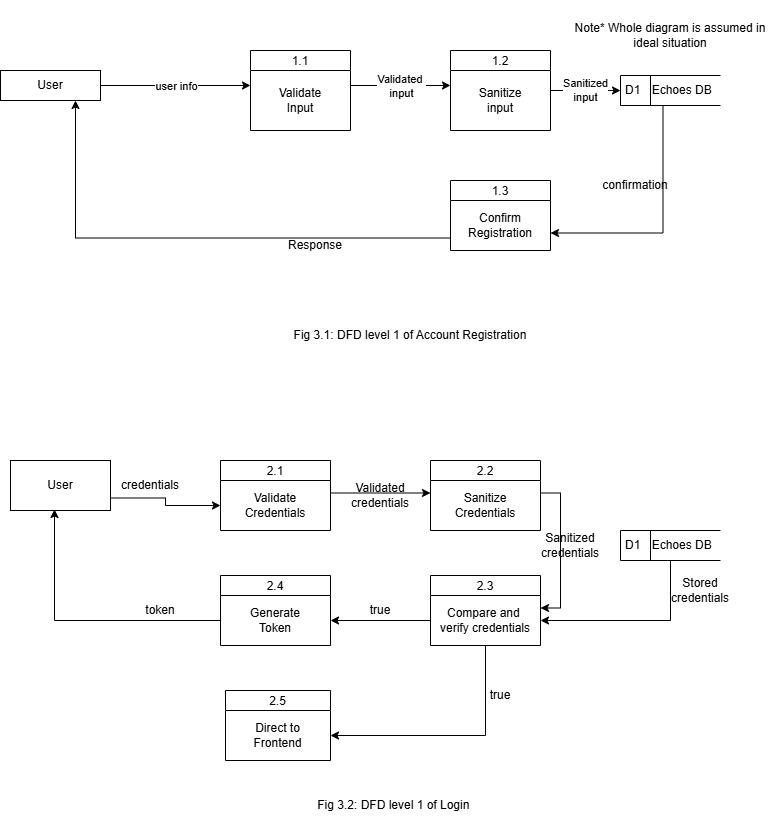

The diagram above was exported from draw.io. Its source (the exported page's mxGraphModel, read from the mxfile embedded in the PNG):
<mxGraphModel dx="866" dy="465" grid="1" gridSize="10" guides="1" tooltips="0" connect="1" arrows="1" fold="1" page="1" pageScale="1" pageWidth="827" pageHeight="1169" background="#ffffff" math="0" shadow="0">
  <root>
    <mxCell id="0" />
    <mxCell id="1" parent="0" />
    <mxCell id="3pmlzu_87Jf97kWzio2f-1" value="1.1" style="swimlane;fontStyle=0;childLayout=stackLayout;horizontal=1;startSize=20;fillColor=#ffffff;horizontalStack=0;resizeParent=1;resizeParentMax=0;resizeLast=0;collapsible=0;marginBottom=0;swimlaneFillColor=#ffffff;" parent="1" vertex="1">
      <mxGeometry x="280" y="60" width="100" height="80" as="geometry" />
    </mxCell>
    <mxCell id="3pmlzu_87Jf97kWzio2f-2" value="Validate&lt;div&gt;Input&lt;/div&gt;" style="text;html=1;align=center;verticalAlign=middle;whiteSpace=wrap;rounded=0;" parent="3pmlzu_87Jf97kWzio2f-1" vertex="1">
      <mxGeometry y="20" width="100" height="60" as="geometry" />
    </mxCell>
    <mxCell id="3pmlzu_87Jf97kWzio2f-3" value="1.2" style="swimlane;fontStyle=0;childLayout=stackLayout;horizontal=1;startSize=20;fillColor=#ffffff;horizontalStack=0;resizeParent=1;resizeParentMax=0;resizeLast=0;collapsible=0;marginBottom=0;swimlaneFillColor=#ffffff;" parent="1" vertex="1">
      <mxGeometry x="480" y="60" width="100" height="80" as="geometry" />
    </mxCell>
    <mxCell id="3pmlzu_87Jf97kWzio2f-4" value="Sanitize&lt;br&gt;&lt;div&gt;input&lt;/div&gt;" style="text;html=1;align=center;verticalAlign=middle;whiteSpace=wrap;rounded=0;" parent="3pmlzu_87Jf97kWzio2f-3" vertex="1">
      <mxGeometry y="20" width="100" height="60" as="geometry" />
    </mxCell>
    <mxCell id="3pmlzu_87Jf97kWzio2f-5" value="1.3" style="swimlane;fontStyle=0;childLayout=stackLayout;horizontal=1;startSize=20;fillColor=#ffffff;horizontalStack=0;resizeParent=1;resizeParentMax=0;resizeLast=0;collapsible=0;marginBottom=0;swimlaneFillColor=#ffffff;" parent="1" vertex="1">
      <mxGeometry x="480" y="190" width="100" height="70" as="geometry" />
    </mxCell>
    <mxCell id="3pmlzu_87Jf97kWzio2f-6" value="Confirm&lt;div&gt;Registration&lt;/div&gt;" style="text;html=1;align=center;verticalAlign=middle;whiteSpace=wrap;rounded=0;" parent="3pmlzu_87Jf97kWzio2f-5" vertex="1">
      <mxGeometry y="20" width="100" height="50" as="geometry" />
    </mxCell>
    <mxCell id="3pmlzu_87Jf97kWzio2f-7" value="D1&lt;span style=&quot;white-space: pre;&quot;&gt;&#09;&lt;/span&gt;Echoes DB" style="html=1;dashed=0;whiteSpace=wrap;shape=mxgraph.dfd.dataStoreID;align=left;spacingLeft=3;points=[[0,0],[0.5,0],[1,0],[0,0.5],[1,0.5],[0,1],[0.5,1],[1,1]];" parent="1" vertex="1">
      <mxGeometry x="650" y="85" width="100" height="30" as="geometry" />
    </mxCell>
    <mxCell id="3pmlzu_87Jf97kWzio2f-17" style="edgeStyle=orthogonalEdgeStyle;rounded=0;orthogonalLoop=1;jettySize=auto;html=1;exitX=0.25;exitY=1;exitDx=0;exitDy=0;entryX=1;entryY=0.75;entryDx=0;entryDy=0;" parent="1" target="3pmlzu_87Jf97kWzio2f-5" edge="1">
      <mxGeometry relative="1" as="geometry">
        <mxPoint x="692.5" y="115" as="sourcePoint" />
        <Array as="points">
          <mxPoint x="693" y="243" />
        </Array>
      </mxGeometry>
    </mxCell>
    <mxCell id="3pmlzu_87Jf97kWzio2f-9" value="" style="endArrow=classic;html=1;rounded=0;entryX=0;entryY=0.25;entryDx=0;entryDy=0;exitX=1;exitY=0.5;exitDx=0;exitDy=0;" parent="1" source="3pmlzu_87Jf97kWzio2f-11" target="3pmlzu_87Jf97kWzio2f-2" edge="1">
      <mxGeometry relative="1" as="geometry">
        <mxPoint x="270" y="224.5" as="sourcePoint" />
        <mxPoint x="370" y="224.5" as="targetPoint" />
      </mxGeometry>
    </mxCell>
    <mxCell id="3pmlzu_87Jf97kWzio2f-10" value="user info" style="edgeLabel;resizable=0;html=1;;align=center;verticalAlign=middle;" parent="3pmlzu_87Jf97kWzio2f-9" connectable="0" vertex="1">
      <mxGeometry relative="1" as="geometry" />
    </mxCell>
    <mxCell id="3pmlzu_87Jf97kWzio2f-11" value="User" style="rounded=0;whiteSpace=wrap;html=1;" parent="1" vertex="1">
      <mxGeometry x="30" y="80" width="100" height="30" as="geometry" />
    </mxCell>
    <mxCell id="3pmlzu_87Jf97kWzio2f-12" value="" style="endArrow=classic;html=1;rounded=0;exitX=1;exitY=0.25;exitDx=0;exitDy=0;entryX=0;entryY=0.25;entryDx=0;entryDy=0;" parent="1" source="3pmlzu_87Jf97kWzio2f-2" target="3pmlzu_87Jf97kWzio2f-4" edge="1">
      <mxGeometry relative="1" as="geometry">
        <mxPoint x="364" y="114" as="sourcePoint" />
        <mxPoint x="464" y="114" as="targetPoint" />
      </mxGeometry>
    </mxCell>
    <mxCell id="3pmlzu_87Jf97kWzio2f-13" value="Validated&amp;nbsp;&lt;div&gt;input&lt;/div&gt;" style="edgeLabel;resizable=0;html=1;;align=center;verticalAlign=middle;" parent="3pmlzu_87Jf97kWzio2f-12" connectable="0" vertex="1">
      <mxGeometry relative="1" as="geometry" />
    </mxCell>
    <mxCell id="3pmlzu_87Jf97kWzio2f-15" value="" style="endArrow=classic;html=1;rounded=0;exitX=1;exitY=0.333;exitDx=0;exitDy=0;entryX=0;entryY=0.5;entryDx=0;entryDy=0;exitPerimeter=0;" parent="1" source="3pmlzu_87Jf97kWzio2f-4" target="3pmlzu_87Jf97kWzio2f-7" edge="1">
      <mxGeometry relative="1" as="geometry">
        <mxPoint x="570" y="160" as="sourcePoint" />
        <mxPoint x="670" y="160" as="targetPoint" />
      </mxGeometry>
    </mxCell>
    <mxCell id="3pmlzu_87Jf97kWzio2f-16" value="Sanitized&lt;div&gt;input&lt;/div&gt;" style="edgeLabel;resizable=0;html=1;;align=center;verticalAlign=middle;" parent="3pmlzu_87Jf97kWzio2f-15" connectable="0" vertex="1">
      <mxGeometry relative="1" as="geometry" />
    </mxCell>
    <mxCell id="3pmlzu_87Jf97kWzio2f-18" style="edgeStyle=orthogonalEdgeStyle;rounded=0;orthogonalLoop=1;jettySize=auto;html=1;exitX=0;exitY=0.75;exitDx=0;exitDy=0;entryX=0.75;entryY=1;entryDx=0;entryDy=0;" parent="1" source="3pmlzu_87Jf97kWzio2f-6" target="3pmlzu_87Jf97kWzio2f-11" edge="1">
      <mxGeometry relative="1" as="geometry" />
    </mxCell>
    <mxCell id="3pmlzu_87Jf97kWzio2f-19" value="confirmation" style="text;html=1;align=center;verticalAlign=middle;whiteSpace=wrap;rounded=0;" parent="1" vertex="1">
      <mxGeometry x="630" y="180" width="70" height="30" as="geometry" />
    </mxCell>
    <mxCell id="3pmlzu_87Jf97kWzio2f-20" value="Response" style="text;html=1;align=center;verticalAlign=middle;whiteSpace=wrap;rounded=0;" parent="1" vertex="1">
      <mxGeometry x="310" y="240" width="70" height="30" as="geometry" />
    </mxCell>
    <mxCell id="3pmlzu_87Jf97kWzio2f-21" value="Fig 3.1: DFD level 1 of Account Registration" style="text;html=1;align=center;verticalAlign=middle;whiteSpace=wrap;rounded=0;" parent="1" vertex="1">
      <mxGeometry x="140" y="330" width="600" height="30" as="geometry" />
    </mxCell>
    <mxCell id="3pmlzu_87Jf97kWzio2f-22" value="2.1" style="swimlane;fontStyle=0;childLayout=stackLayout;horizontal=1;startSize=20;fillColor=#ffffff;horizontalStack=0;resizeParent=1;resizeParentMax=0;resizeLast=0;collapsible=0;marginBottom=0;swimlaneFillColor=#ffffff;" parent="1" vertex="1">
      <mxGeometry x="250" y="470" width="110" height="70" as="geometry" />
    </mxCell>
    <mxCell id="3pmlzu_87Jf97kWzio2f-24" value="Validate&lt;div&gt;Credentials&lt;/div&gt;" style="text;html=1;align=center;verticalAlign=middle;whiteSpace=wrap;rounded=0;" parent="3pmlzu_87Jf97kWzio2f-22" vertex="1">
      <mxGeometry y="20" width="110" height="50" as="geometry" />
    </mxCell>
    <mxCell id="3pmlzu_87Jf97kWzio2f-33" style="edgeStyle=orthogonalEdgeStyle;rounded=0;orthogonalLoop=1;jettySize=auto;html=1;exitX=1;exitY=0.75;exitDx=0;exitDy=0;entryX=0;entryY=0.5;entryDx=0;entryDy=0;" parent="1" source="3pmlzu_87Jf97kWzio2f-23" target="3pmlzu_87Jf97kWzio2f-24" edge="1">
      <mxGeometry relative="1" as="geometry" />
    </mxCell>
    <mxCell id="3pmlzu_87Jf97kWzio2f-23" value="User" style="html=1;dashed=0;whiteSpace=wrap;" parent="1" vertex="1">
      <mxGeometry x="40" y="470" width="100" height="50" as="geometry" />
    </mxCell>
    <mxCell id="3pmlzu_87Jf97kWzio2f-25" value="2.2" style="swimlane;fontStyle=0;childLayout=stackLayout;horizontal=1;startSize=20;fillColor=#ffffff;horizontalStack=0;resizeParent=1;resizeParentMax=0;resizeLast=0;collapsible=0;marginBottom=0;swimlaneFillColor=#ffffff;" parent="1" vertex="1">
      <mxGeometry x="460" y="470" width="110" height="70" as="geometry" />
    </mxCell>
    <mxCell id="3pmlzu_87Jf97kWzio2f-26" value="Sanitize&lt;div&gt;Credentials&lt;/div&gt;" style="text;html=1;align=center;verticalAlign=middle;whiteSpace=wrap;rounded=0;" parent="3pmlzu_87Jf97kWzio2f-25" vertex="1">
      <mxGeometry y="20" width="110" height="50" as="geometry" />
    </mxCell>
    <mxCell id="3pmlzu_87Jf97kWzio2f-28" value="2.3" style="swimlane;fontStyle=0;childLayout=stackLayout;horizontal=1;startSize=20;fillColor=#ffffff;horizontalStack=0;resizeParent=1;resizeParentMax=0;resizeLast=0;collapsible=0;marginBottom=0;swimlaneFillColor=#ffffff;" parent="1" vertex="1">
      <mxGeometry x="460" y="585" width="110" height="70" as="geometry" />
    </mxCell>
    <mxCell id="3pmlzu_87Jf97kWzio2f-29" value="Compare and&amp;nbsp;&lt;div&gt;verify credentials&lt;/div&gt;" style="text;html=1;align=center;verticalAlign=middle;whiteSpace=wrap;rounded=0;" parent="3pmlzu_87Jf97kWzio2f-28" vertex="1">
      <mxGeometry y="20" width="110" height="50" as="geometry" />
    </mxCell>
    <mxCell id="3pmlzu_87Jf97kWzio2f-30" value="2.4" style="swimlane;fontStyle=0;childLayout=stackLayout;horizontal=1;startSize=20;fillColor=#ffffff;horizontalStack=0;resizeParent=1;resizeParentMax=0;resizeLast=0;collapsible=0;marginBottom=0;swimlaneFillColor=#ffffff;" parent="1" vertex="1">
      <mxGeometry x="250" y="585" width="110" height="70" as="geometry" />
    </mxCell>
    <mxCell id="3pmlzu_87Jf97kWzio2f-31" value="Generate&lt;div&gt;Token&lt;/div&gt;" style="text;html=1;align=center;verticalAlign=middle;whiteSpace=wrap;rounded=0;" parent="3pmlzu_87Jf97kWzio2f-30" vertex="1">
      <mxGeometry y="20" width="110" height="50" as="geometry" />
    </mxCell>
    <mxCell id="3pmlzu_87Jf97kWzio2f-36" style="edgeStyle=orthogonalEdgeStyle;rounded=0;orthogonalLoop=1;jettySize=auto;html=1;exitX=0.5;exitY=1;exitDx=0;exitDy=0;entryX=1;entryY=0.5;entryDx=0;entryDy=0;" parent="1" source="3pmlzu_87Jf97kWzio2f-32" target="3pmlzu_87Jf97kWzio2f-29" edge="1">
      <mxGeometry relative="1" as="geometry" />
    </mxCell>
    <mxCell id="3pmlzu_87Jf97kWzio2f-32" value="D1&lt;span style=&quot;white-space: pre;&quot;&gt;&#09;&lt;/span&gt;Echoes DB" style="html=1;dashed=0;whiteSpace=wrap;shape=mxgraph.dfd.dataStoreID;align=left;spacingLeft=3;points=[[0,0],[0.5,0],[1,0],[0,0.5],[1,0.5],[0,1],[0.5,1],[1,1]];" parent="1" vertex="1">
      <mxGeometry x="650" y="540" width="100" height="30" as="geometry" />
    </mxCell>
    <mxCell id="3pmlzu_87Jf97kWzio2f-34" style="edgeStyle=orthogonalEdgeStyle;rounded=0;orthogonalLoop=1;jettySize=auto;html=1;exitX=1;exitY=0.25;exitDx=0;exitDy=0;entryX=0;entryY=0.25;entryDx=0;entryDy=0;" parent="1" source="3pmlzu_87Jf97kWzio2f-24" target="3pmlzu_87Jf97kWzio2f-26" edge="1">
      <mxGeometry relative="1" as="geometry" />
    </mxCell>
    <mxCell id="3pmlzu_87Jf97kWzio2f-35" style="edgeStyle=orthogonalEdgeStyle;rounded=0;orthogonalLoop=1;jettySize=auto;html=1;exitX=1;exitY=0.25;exitDx=0;exitDy=0;entryX=1;entryY=0.25;entryDx=0;entryDy=0;" parent="1" source="3pmlzu_87Jf97kWzio2f-26" target="3pmlzu_87Jf97kWzio2f-29" edge="1">
      <mxGeometry relative="1" as="geometry" />
    </mxCell>
    <mxCell id="3pmlzu_87Jf97kWzio2f-37" style="edgeStyle=orthogonalEdgeStyle;rounded=0;orthogonalLoop=1;jettySize=auto;html=1;exitX=0;exitY=0.5;exitDx=0;exitDy=0;entryX=1;entryY=0.5;entryDx=0;entryDy=0;" parent="1" source="3pmlzu_87Jf97kWzio2f-29" target="3pmlzu_87Jf97kWzio2f-31" edge="1">
      <mxGeometry relative="1" as="geometry" />
    </mxCell>
    <mxCell id="3pmlzu_87Jf97kWzio2f-38" style="edgeStyle=orthogonalEdgeStyle;rounded=0;orthogonalLoop=1;jettySize=auto;html=1;exitX=0;exitY=0.5;exitDx=0;exitDy=0;entryX=0.44;entryY=0.98;entryDx=0;entryDy=0;entryPerimeter=0;" parent="1" source="3pmlzu_87Jf97kWzio2f-31" target="3pmlzu_87Jf97kWzio2f-23" edge="1">
      <mxGeometry relative="1" as="geometry" />
    </mxCell>
    <mxCell id="3pmlzu_87Jf97kWzio2f-39" value="2.5" style="swimlane;fontStyle=0;childLayout=stackLayout;horizontal=1;startSize=20;fillColor=#ffffff;horizontalStack=0;resizeParent=1;resizeParentMax=0;resizeLast=0;collapsible=0;marginBottom=0;swimlaneFillColor=#ffffff;" parent="1" vertex="1">
      <mxGeometry x="255" y="700" width="105" height="70" as="geometry" />
    </mxCell>
    <mxCell id="3pmlzu_87Jf97kWzio2f-40" value="Direct to&lt;div&gt;Frontend&lt;/div&gt;" style="text;html=1;align=center;verticalAlign=middle;whiteSpace=wrap;rounded=0;" parent="3pmlzu_87Jf97kWzio2f-39" vertex="1">
      <mxGeometry y="20" width="105" height="50" as="geometry" />
    </mxCell>
    <mxCell id="3pmlzu_87Jf97kWzio2f-41" style="edgeStyle=orthogonalEdgeStyle;rounded=0;orthogonalLoop=1;jettySize=auto;html=1;exitX=0.5;exitY=1;exitDx=0;exitDy=0;entryX=1;entryY=0.5;entryDx=0;entryDy=0;" parent="1" source="3pmlzu_87Jf97kWzio2f-29" target="3pmlzu_87Jf97kWzio2f-40" edge="1">
      <mxGeometry relative="1" as="geometry" />
    </mxCell>
    <mxCell id="3pmlzu_87Jf97kWzio2f-42" value="credentials" style="text;html=1;align=center;verticalAlign=middle;whiteSpace=wrap;rounded=0;" parent="1" vertex="1">
      <mxGeometry x="150" y="480" width="60" height="30" as="geometry" />
    </mxCell>
    <mxCell id="3pmlzu_87Jf97kWzio2f-43" value="Validated&lt;div&gt;credentials&lt;/div&gt;" style="text;html=1;align=center;verticalAlign=middle;whiteSpace=wrap;rounded=0;" parent="1" vertex="1">
      <mxGeometry x="380" y="490" width="60" height="30" as="geometry" />
    </mxCell>
    <mxCell id="3pmlzu_87Jf97kWzio2f-44" value="&lt;div&gt;Sanitized&lt;/div&gt;&lt;div&gt;credentials&lt;/div&gt;" style="text;html=1;align=center;verticalAlign=middle;whiteSpace=wrap;rounded=0;" parent="1" vertex="1">
      <mxGeometry x="570" y="540" width="60" height="30" as="geometry" />
    </mxCell>
    <mxCell id="3pmlzu_87Jf97kWzio2f-45" value="&lt;div&gt;Stored&lt;/div&gt;&lt;div&gt;credentials&lt;/div&gt;" style="text;html=1;align=center;verticalAlign=middle;whiteSpace=wrap;rounded=0;" parent="1" vertex="1">
      <mxGeometry x="700" y="585" width="60" height="30" as="geometry" />
    </mxCell>
    <mxCell id="3pmlzu_87Jf97kWzio2f-46" value="true" style="text;html=1;align=center;verticalAlign=middle;whiteSpace=wrap;rounded=0;" parent="1" vertex="1">
      <mxGeometry x="500" y="690" width="60" height="30" as="geometry" />
    </mxCell>
    <mxCell id="3pmlzu_87Jf97kWzio2f-47" value="true" style="text;html=1;align=center;verticalAlign=middle;whiteSpace=wrap;rounded=0;" parent="1" vertex="1">
      <mxGeometry x="380" y="605" width="60" height="30" as="geometry" />
    </mxCell>
    <mxCell id="3pmlzu_87Jf97kWzio2f-48" value="token" style="text;html=1;align=center;verticalAlign=middle;whiteSpace=wrap;rounded=0;" parent="1" vertex="1">
      <mxGeometry x="160" y="605" width="60" height="30" as="geometry" />
    </mxCell>
    <mxCell id="3pmlzu_87Jf97kWzio2f-50" value="Note* Whole diagram is assumed in ideal situation" style="text;html=1;align=center;verticalAlign=middle;whiteSpace=wrap;rounded=0;" parent="1" vertex="1">
      <mxGeometry x="600" y="10" width="200" height="70" as="geometry" />
    </mxCell>
    <mxCell id="3pmlzu_87Jf97kWzio2f-51" value="Fig 3.2: DFD level 1 of Login&amp;nbsp;" style="text;html=1;align=center;verticalAlign=middle;whiteSpace=wrap;rounded=0;" parent="1" vertex="1">
      <mxGeometry x="270" y="800" width="310" height="30" as="geometry" />
    </mxCell>
  </root>
</mxGraphModel>